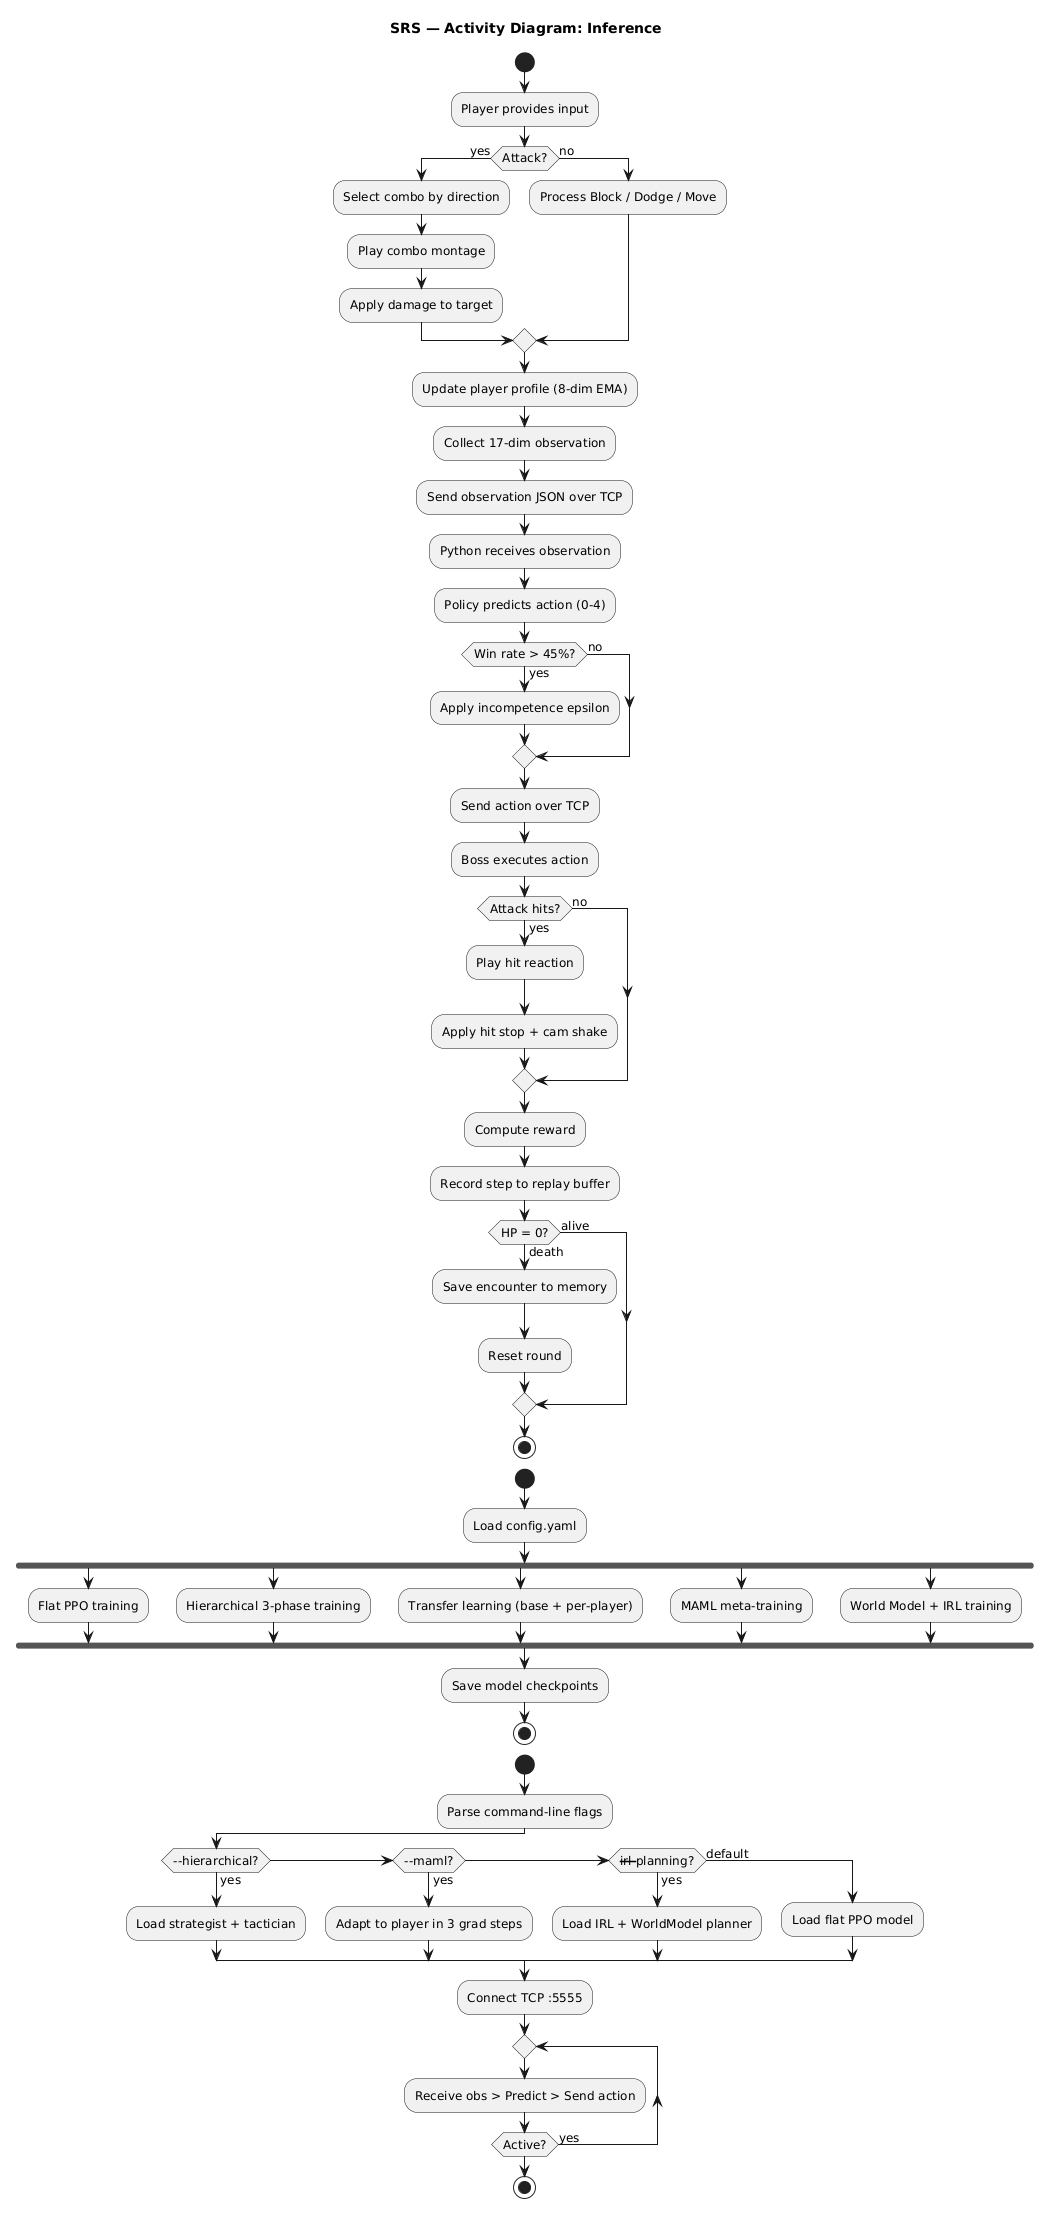

The diagram above was rendered by PlantUML. Its source (embedded in the PNG):
@startuml
skinparam defaultFontSize 12
skinparam shadowing false
skinparam backgroundColor #FFFFFF

title SRS — Activity Diagram: Combat RL Loop

start

:Player provides input;

if (Attack?) then (yes)
  :Select combo by direction;
  :Play combo montage;
  :Apply damage to target;
else (no)
  :Process Block / Dodge / Move;
endif

:Update player profile (8-dim EMA);

:Collect 17-dim observation;

:Send observation JSON over TCP;

:Python receives observation;

:Policy predicts action (0-4);

if (Win rate > 45%?) then (yes)
  :Apply incompetence epsilon;
else (no)
endif

:Send action over TCP;

:Boss executes action;

if (Attack hits?) then (yes)
  :Play hit reaction;
  :Apply hit stop + cam shake;
else (no)
endif

:Compute reward;

:Record step to replay buffer;

if (HP = 0?) then (death)
  :Save encounter to memory;
  :Reset round;
else (alive)
endif

stop





skinparam defaultFontSize 12
skinparam shadowing false
skinparam backgroundColor #FFFFFF

title SRS — Activity Diagram: Training Pipeline

start

:Load config.yaml;

fork
  :Flat PPO training;
fork again
  :Hierarchical 3-phase training;
fork again
  :Transfer learning (base + per-player);
fork again
  :MAML meta-training;
fork again
  :World Model + IRL training;
end fork

:Save model checkpoints;

stop





skinparam defaultFontSize 12
skinparam shadowing false
skinparam backgroundColor #FFFFFF

title SRS — Activity Diagram: Inference

start

:Parse command-line flags;

if (--hierarchical?) then (yes)
  :Load strategist + tactician;
elseif (--maml?) then (yes)
  :Adapt to player in 3 grad steps;
elseif (--irl --planning?) then (yes)
  :Load IRL + WorldModel planner;
else (default)
  :Load flat PPO model;
endif

:Connect TCP :5555;

repeat
  :Receive obs > Predict > Send action;
repeat while (Active?) is (yes)

stop
@enduml